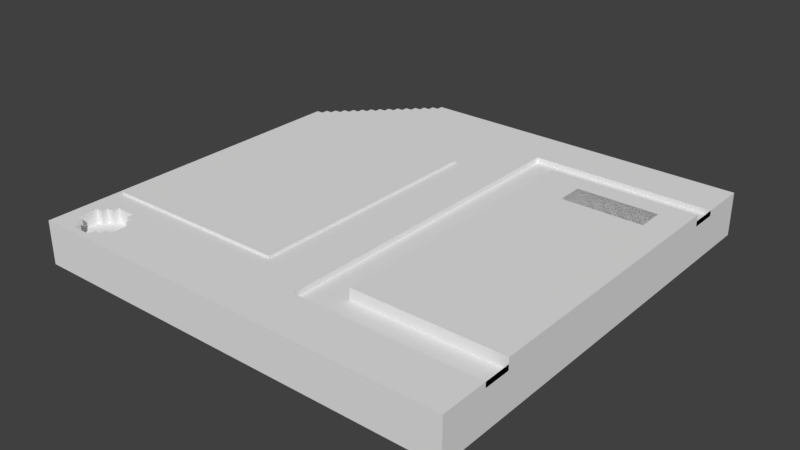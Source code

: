 # Source: disc.blend  (saved by Blender 2.78.0; exported with 4.5.12 LTS)
import bpy
from mathutils import Matrix  # noqa: F401  (used for matrix-valued properties, if any)

bpy.ops.wm.read_factory_settings(use_empty=True)
scene = bpy.context.scene
scene.name = 'Scene'

# ---- collections
col_collection_1 = bpy.data.collections.new('Collection 1'); scene.collection.children.link(col_collection_1)

# ---- materials (node trees are filled in below, after node groups)
mat_none = bpy.data.materials.new('None')
mat_none.alpha_threshold = 0.0
mat_none.use_transparent_shadow = False
mat_none.roughness = 0.5

# ---- material node trees

# ---- world
world_world = bpy.data.worlds.new('World'); scene.world = world_world
world_world.color = (0.05088, 0.05088, 0.05088)
world_world.use_sun_shadow = False
world_world.sun_shadow_jitter_overblur = 0.0
world_world.cycles.sampling_method = 'MANUAL'

# ---- meshes
me_plane = bpy.data.meshes.new('Plane')
me_plane.from_pydata([(1.339, 0.09962, -0.9634), (-0.4421, 0.09962, -0.7134), (-0.5671, 0.09962, -0.5884), (-0.3171, 0.09962, -0.8384), (-0.3796, 0.09962, -0.7759), (-0.6296, 0.09962, -0.5259), (1.339, 0.2996, -0.9634), (-0.5046, 0.09962, -0.6509), (-0.2546, 0.09962, -0.9009), (-0.2858, 0.09962, -0.8697), (-0.2858, 0.09962, -0.9009), (-0.2546, 0.09962, -0.9322), (-0.2233, 0.09962, -0.9322), (-0.5358, 0.09962, -0.6197), (-0.5358, 0.09962, -0.6509), (-0.5046, 0.09962, -0.6822), (-0.4733, 0.09962, -0.6822), (1.339, 0.09962, 1.037), (-0.6608, 0.09962, 1.037), (-0.5671, 0.09962, -0.6197), (-0.6608, 0.09962, -0.5259), (-0.6296, 0.09962, -0.5572), (-0.5983, 0.09962, -0.5572), (-0.4421, 0.2996, -0.7134), (-0.4421, 0.09962, -0.7447), (-0.4108, 0.09962, -0.7447), (-0.3171, 0.09962, -0.8697), (-0.4108, 0.09962, -0.7759), (-0.3796, 0.09962, -0.8072), (-0.3483, 0.09962, -0.8072), (-0.3483, 0.09962, -0.8384), (-0.4421, 0.2996, 0.8178), (-0.4108, 0.2996, 0.8178), (-0.4421, 0.2996, 0.7866), (-0.5983, 0.09962, -0.5884), (-0.4733, 0.09962, -0.7134), (-0.2233, 0.09962, -0.9634), (-0.5671, 0.2996, 0.8178), (-0.5358, 0.2996, 0.8178), (-0.5358, 0.2996, 0.7866), (-0.5671, 0.2996, -0.5884), (-0.3171, 0.2996, -0.8384), (1.339, 0.2996, -0.7447), (-0.6296, 0.3107, 0.6928), (0.2454, 0.2996, 0.6928), (-0.3796, 0.2996, -0.7759), (0.4954, 0.2996, -0.7447), (-0.6296, 0.3107, -0.4634), (-0.6296, 0.2996, -0.5259), (-0.4421, 0.2996, 1.005), (-0.4108, 0.2996, 0.9741), (-0.4421, 0.2996, 0.9741), (-0.5983, 0.2996, 0.9428), (-0.5358, 0.2996, 1.005), (-0.5358, 0.2996, 0.9741), (-0.5671, 0.2996, 0.9741), (-0.5983, 0.2996, 0.8491), (-0.3796, 0.2996, 0.9428), (-0.3796, 0.2996, 0.8491), (0.4954, 0.2996, 0.8178), (1.214, 0.2996, -0.5259), (0.2454, 0.3107, -0.4634), (-0.5046, 0.2996, -0.6509), (0.2454, 0.2996, -0.4634), (-0.2546, 0.2996, -0.9009), (-0.2858, 0.2996, -0.8697), (-0.2858, 0.2996, -0.9009), (-0.2233, 0.2996, -0.9322), (-0.2546, 0.2996, -0.9322), (0.4954, 0.2996, -0.4009), (-0.5358, 0.2996, -0.6197), (-0.5358, 0.2996, -0.6509), (-0.4733, 0.2996, -0.6822), (-0.5046, 0.2996, -0.6822), (-0.4108, 0.2359, 0.9741), (-0.4421, 0.2359, 0.9741), (-0.4421, 0.2359, 0.7866), (-0.4108, 0.2996, 0.9428), (-0.4108, 0.2359, 0.9428), (-0.5671, 0.2996, 0.9428), (-0.5671, 0.2359, 0.9428), (-0.5983, 0.2359, 0.9428), (-0.5671, 0.2359, 0.9741), (-0.5671, 0.2996, 0.8491), (-0.5983, 0.2359, 0.8491), (-0.5671, 0.2359, 0.8491), (1.339, 0.2748, 0.6928), (0.6517, 0.2748, 0.6928), (1.339, 0.2748, -0.7447), (0.8392, 0.2996, -0.5259), (0.4954, 0.2748, -0.7447), (-0.4108, 0.2359, 0.8491), (-0.4108, 0.2359, 0.8178), (-0.4421, 0.2359, 0.8178), (-0.5358, 0.2359, 0.8178), (-0.5671, 0.2359, 0.8178), (-0.5358, 0.2359, 0.9741), (0.6517, 0.2748, -0.6197), (-0.5358, 0.2359, 1.005), (-0.4421, 0.2359, 1.005), (-0.3796, 0.2359, 0.9428), (-0.3796, 0.2359, 0.8491), (-0.5358, 0.2359, 0.7866), (1.339, 0.2996, 1.037), (-0.4108, 0.2996, 0.8491), (-0.6608, 0.2996, 1.037), (-0.6296, 0.2996, 0.6928), (-0.5671, 0.2996, -0.6197), (-0.6608, 0.2996, -0.5259), (-0.6296, 0.2996, -0.4634), (-0.5983, 0.2996, -0.5572), (-0.6296, 0.2996, -0.5572), (-0.4108, 0.2996, -0.7447), (-0.4421, 0.2996, -0.7447), (0.4954, 0.2748, 0.8178), (0.8392, 0.2996, -0.4009), (1.339, 0.2748, -0.6197), (-0.3171, 0.2996, -0.8697), (-0.4108, 0.2996, -0.7759), (-0.3483, 0.2996, -0.8072), (-0.3796, 0.2996, -0.8072), (-0.2546, 0.2996, 0.6928), (-0.2858, 0.2996, 0.6928), (1.339, 0.2996, -0.6197), (1.339, 0.2748, 0.8178), (1.339, 0.2996, 0.6928), (-0.3483, 0.2996, -0.8384), (1.214, 0.3266, -0.4009), (0.8392, 0.3266, -0.4009), (1.214, 0.2996, -0.4009), (1.339, 0.3266, 0.2553), (1.339, 0.3266, -0.6197), (0.8392, 0.3266, -0.5259), (0.6517, 0.3266, -0.6197), (1.339, 0.2996, 0.8178), (0.2454, 0.3107, 0.6928), (-0.5983, 0.2996, -0.5884), (1.339, 0.3266, 0.6928), (0.6517, 0.3266, 0.6928), (1.214, 0.3266, -0.5259), (-0.4733, 0.2996, -0.7134), (-0.2233, 0.2996, -0.9634)], [(130, 127)], [(0, 6, 42, 123, 131, 130, 137, 125, 134, 103, 17), (59, 69, 63, 44), (63, 69, 46, 42, 6, 141, 67, 68, 64, 66, 65, 117, 41, 126, 119, 120, 45, 118, 112, 113, 23, 140, 72, 73, 62, 71, 70, 107, 40, 136, 110, 111, 48, 108, 105, 103, 134, 59, 44, 121, 57, 77, 50, 51, 49, 53, 54, 55, 79, 52, 56, 83, 37, 38, 39, 33, 31, 32, 122, 106, 109), (47, 43, 135, 61), (129, 60, 89, 115), (51, 50, 74, 75), (50, 77, 78, 74), (52, 79, 80, 81), (79, 55, 82, 80), (83, 56, 84, 85), (115, 128, 127, 129), (88, 90, 114, 124, 86, 87, 97, 116), (80, 82, 96, 98, 99, 75, 74, 78, 100, 101, 91, 92, 93, 76, 102, 94, 95, 85, 84, 81), (39, 38, 94, 102), (104, 32, 92, 91), (58, 104, 91, 101), (32, 31, 93, 92), (52, 81, 84, 56), (77, 57, 100, 78), (38, 37, 95, 94), (49, 99, 98, 53), (133, 97, 87, 138), (59, 134, 124, 114), (42, 46, 90, 88), (55, 54, 96, 82), (58, 101, 100, 57), (31, 33, 76, 93), (49, 51, 75, 99), (37, 83, 85, 95), (106, 43, 47, 109), (42, 88, 116, 123), (60, 139, 132, 89), (63, 61, 135, 44), (121, 44, 135, 43, 106, 122), (97, 133, 131, 123, 116), (86, 125, 137, 138, 87), (134, 125, 86, 124), (89, 132, 128, 115), (129, 127, 139, 60), (54, 53, 98, 96), (46, 69, 59, 114, 90), (15, 7, 62, 73), (16, 15, 73, 72), (10, 9, 65, 66), (3, 30, 126, 41), (34, 22, 110, 136), (24, 1, 23, 113), (14, 13, 70, 71), (5, 20, 108, 48), (25, 24, 113, 112), (2, 34, 136, 40), (26, 3, 41, 117), (9, 26, 117, 65), (20, 18, 105, 108), (28, 4, 45, 120), (29, 28, 120, 119), (11, 8, 64, 68), (12, 11, 68, 67), (36, 12, 67, 141), (17, 103, 105, 18), (8, 10, 66, 64), (27, 25, 112, 118), (1, 35, 140, 23), (19, 2, 40, 107), (13, 19, 107, 70), (30, 29, 119, 126), (4, 27, 118, 45), (35, 16, 72, 140), (7, 14, 71, 62), (21, 5, 48, 111), (22, 21, 111, 110), (36, 141, 6, 0), (63, 109, 47, 61), (58, 57, 121, 122, 32, 104), (33, 39, 102, 76), (127, 128, 132, 139), (133, 138, 137, 130, 131)])
me_plane.polygons.foreach_set('use_smooth', [True] * 77)
_k = set([(0, 6), (0, 17), (0, 36), (1, 23), (1, 24), (1, 35), (2, 19), (2, 34), (2, 40), (3, 26), (3, 30), (3, 41), (4, 27), (4, 28), (4, 45), (5, 20), (5, 21), (5, 48), (6, 42), (6, 141), (7, 14), (7, 15), (7, 62), (8, 10), (8, 11), (8, 64), (9, 10), (9, 26), (9, 65), (10, 66), (11, 12), (11, 68), (12, 36), (12, 67), (13, 14), (13, 19), (13, 70), (14, 71), (15, 16), (15, 73), (16, 35), (16, 72), (17, 18), (17, 103), (18, 20), (18, 105), (19, 107), (20, 108), (21, 22), (21, 111), (22, 34), (22, 110), (23, 113), (23, 140), (24, 25), (24, 113), (25, 27), (25, 112), (26, 117), (27, 118), (28, 29), (28, 120), (29, 30), (29, 119), (30, 126), (31, 32), (31, 33), (31, 93), (32, 92), (32, 104), (33, 39), (33, 76), (34, 136), (35, 140), (36, 141), (37, 38), (37, 83), (37, 95), (38, 39), (38, 94), (39, 102), (40, 107), (40, 136), (41, 117), (41, 126), (42, 46), (42, 88), (42, 123), (43, 47), (43, 106), (43, 135), (44, 63), (44, 121), (44, 135), (45, 118), (45, 120), (46, 69), (46, 90), (47, 61), (47, 109), (48, 108), (48, 111), (49, 51), (49, 53), (49, 99), (50, 51), (50, 74), (50, 77), (51, 75), (52, 56), (52, 79), (52, 81), (53, 54), (53, 98), (54, 55), (54, 96), (55, 79), (55, 82), (56, 83), (56, 84), (57, 58), (57, 77), (57, 100), (58, 101), (58, 104), (59, 69), (59, 114), (59, 134), (60, 89), (60, 129), (60, 139), (61, 63), (61, 135), (62, 71), (62, 73), (63, 109), (64, 66), (64, 68), (65, 66), (65, 117), (67, 68), (67, 141), (70, 71), (70, 107), (72, 73), (72, 140), (74, 75), (74, 78), (75, 99), (76, 93), (76, 102), (77, 78), (78, 100), (79, 80), (80, 81), (80, 82), (81, 84), (82, 96), (83, 85), (84, 85), (85, 95), (86, 87), (86, 124), (86, 125), (87, 97), (87, 138), (88, 90), (88, 116), (89, 115), (89, 132), (90, 114), (91, 92), (91, 101), (91, 104), (92, 93), (94, 95), (94, 102), (96, 98), (97, 116), (97, 133), (98, 99), (100, 101), (103, 105), (103, 134), (105, 108), (106, 109), (106, 122), (110, 111), (110, 136), (112, 113), (112, 118), (114, 124), (115, 128), (115, 129), (116, 123), (119, 120), (119, 126), (121, 122), (123, 131), (124, 134), (125, 134), (125, 137), (127, 128), (127, 129), (127, 139), (128, 132), (130, 131), (130, 137), (131, 133), (132, 139), (133, 138), (137, 138)])
me_plane.attributes.new('sharp_edge', 'BOOLEAN', 'EDGE').data.foreach_set('value', [ (min(e.vertices), max(e.vertices)) in _k for e in me_plane.edges])
_uv = me_plane.uv_layers.new(name='UVMap')
_uv.uv.foreach_set('vector', [0.5543, 0.5966, 0.541, 0.5966, 0.541, 0.5831, 0.694, 0.6535, 0.6867, 0.6535, 0.6867, 0.4347, 0.6867, 0.3254, 0.541, 0.4942, 0.541, 0.4865, 0.541, 0.4729, 0.5543, 0.4729, 0.3796, 0.4285, 0.4607, 0.4285, 0.4274, 0.444, 0.3921, 0.444, 0.4274, 0.444, 0.4607, 0.4285, 0.4836, 0.4285, 0.4836, 0.3763, 0.4981, 0.3763, 0.4981, 0.4729, 0.496, 0.4729, 0.496, 0.4749, 0.494, 0.4749, 0.494, 0.4768, 0.4919, 0.4768, 0.4919, 0.4787, 0.4898, 0.4787, 0.4898, 0.4807, 0.4877, 0.4807, 0.4877, 0.4826, 0.4857, 0.4826, 0.4857, 0.4845, 0.4836, 0.4845, 0.4836, 0.4865, 0.4815, 0.4865, 0.4815, 0.4884, 0.4794, 0.4884, 0.4794, 0.4903, 0.4773, 0.4903, 0.4773, 0.4923, 0.4753, 0.4923, 0.4753, 0.4942, 0.4732, 0.4942, 0.4732, 0.4961, 0.4711, 0.4961, 0.4711, 0.4981, 0.469, 0.4981, 0.469, 0.5, 0.3651, 0.5, 0.3651, 0.3763, 0.3796, 0.3763, 0.3734, 0.4266, 0.3879, 0.444, 0.3879, 0.4749, 0.3713, 0.4826, 0.3713, 0.4845, 0.3692, 0.4845, 0.3692, 0.4865, 0.3672, 0.4865, 0.3672, 0.4923, 0.3692, 0.4923, 0.3692, 0.4942, 0.3713, 0.4942, 0.3713, 0.4961, 0.3776, 0.4961, 0.3776, 0.4942, 0.3796, 0.4942, 0.3796, 0.4923, 0.3817, 0.4923, 0.3817, 0.4865, 0.3796, 0.4865, 0.3838, 0.4845, 0.3879, 0.4768, 0.3879, 0.4981, 0.4649, 0.4981, 0.9968, 0.0681, 0.9968, 0.0887, 0.98, 0.0887, 0.98, 0.0681, 0.5543, 0.5425, 0.5626, 0.5425, 0.5626, 0.5657, 0.5543, 0.5657, 0.5641, 0.5796, 0.5662, 0.5796, 0.5662, 0.5836, 0.5641, 0.5836, 0.5846, 0.5719, 0.5867, 0.5719, 0.5867, 0.5758, 0.5846, 0.5758, 0.5731, 0.5792, 0.5751, 0.5792, 0.5751, 0.5832, 0.5731, 0.5832, 0.5606, 0.5781, 0.5627, 0.5781, 0.5627, 0.582, 0.5606, 0.582, 0.5847, 0.5785, 0.5868, 0.5785, 0.5868, 0.5824, 0.5847, 0.5824, 0.7814, 0.5207, 0.7886, 0.5207, 0.7886, 0.6144, 0.7814, 0.6144, 0.4981, 0.3763, 0.5543, 0.3763, 0.5543, 0.4729, 0.4981, 0.4729, 0.4981, 0.4652, 0.5439, 0.4652, 0.5439, 0.384, 0.4981, 0.384, 0.7815, 0.6641, 0.7731, 0.6641, 0.7731, 0.6563, 0.7647, 0.6563, 0.7647, 0.6328, 0.7731, 0.6328, 0.7731, 0.625, 0.7815, 0.625, 0.7815, 0.6172, 0.8067, 0.6172, 0.8067, 0.625, 0.8151, 0.625, 0.8151, 0.6328, 0.8235, 0.6328, 0.8235, 0.6563, 0.8151, 0.6563, 0.8151, 0.6641, 0.8067, 0.6641, 0.8067, 0.6719, 0.7815, 0.6719, 0.5846, 0.5522, 0.5867, 0.5522, 0.5867, 0.5561, 0.5846, 0.5561, 0.5863, 0.5407, 0.5884, 0.5407, 0.5884, 0.5446, 0.5863, 0.5446, 0.5846, 0.5561, 0.5867, 0.5561, 0.5867, 0.5601, 0.5846, 0.5601, 0.5846, 0.564, 0.5867, 0.564, 0.5867, 0.568, 0.5846, 0.568, 0.5805, 0.5785, 0.5847, 0.5785, 0.5847, 0.5843, 0.5805, 0.5843, 0.5543, 0.5781, 0.5563, 0.5781, 0.5563, 0.582, 0.5543, 0.582, 0.5662, 0.5796, 0.5682, 0.5796, 0.5682, 0.5836, 0.5662, 0.5836, 0.5731, 0.5831, 0.5688, 0.5831, 0.5688, 0.5773, 0.5731, 0.5773, 0.9326, 0.1379, 0.9466, 0.1379, 0.9466, 0.466, 0.9326, 0.466, 0.579, 0.5309, 0.579, 0.5812, 0.5773, 0.5812, 0.5773, 0.529, 0.858, 0.6172, 0.858, 0.8281, 0.8514, 0.8281, 0.8514, 0.6172, 0.5864, 0.529, 0.5885, 0.529, 0.5885, 0.5329, 0.5864, 0.5329, 0.5688, 0.5715, 0.5731, 0.5715, 0.5731, 0.5773, 0.5688, 0.5773, 0.5846, 0.5601, 0.5867, 0.5601, 0.5867, 0.564, 0.5846, 0.564, 0.5846, 0.568, 0.5867, 0.568, 0.5867, 0.5719, 0.5846, 0.5719, 0.5863, 0.5446, 0.5884, 0.5446, 0.5884, 0.5485, 0.5863, 0.5485, 0.9641, 0.1167, 0.9639, 0.1167, 0.9639, 0.096, 0.9641, 0.096, 0.8875, 0.6797, 0.8941, 0.6797, 0.8941, 0.7109, 0.8875, 0.7109, 0.7886, 0.5207, 0.7959, 0.5207, 0.7959, 0.6144, 0.7886, 0.6144, 0.9947, 0.0887, 0.9949, 0.0887, 0.9949, 0.1094, 0.9947, 0.1083, 0.9873, 0.1211, 0.9873, 0.1122, 0.9876, 0.1122, 0.9876, 0.1278, 0.9873, 0.1278, 0.9873, 0.1217, 0.8205, 0.6379, 0.8066, 0.6379, 0.8066, 0.466, 0.8139, 0.466, 0.8205, 0.466, 0.8205, 0.466, 0.8272, 0.466, 0.8344, 0.466, 0.8344, 0.6379, 0.8205, 0.6379, 0.8875, 0.6797, 0.8875, 0.6484, 0.8941, 0.6484, 0.8941, 0.6797, 0.831, 0.6691, 0.8237, 0.6691, 0.8237, 0.6379, 0.831, 0.6379, 0.8778, 0.4972, 0.8705, 0.4972, 0.8705, 0.466, 0.8778, 0.466, 0.5884, 0.5407, 0.5863, 0.5407, 0.5863, 0.5367, 0.5884, 0.5367, 0.6051, 0.4478, 0.6051, 0.4691, 0.6051, 0.5445, 0.6034, 0.5445, 0.6034, 0.4478, 0.5167, 0.5819, 0.5146, 0.5819, 0.5146, 0.5696, 0.5167, 0.5696, 0.5826, 0.5785, 0.5805, 0.5785, 0.5805, 0.5661, 0.5826, 0.5661, 0.5034, 0.5819, 0.5013, 0.5819, 0.5013, 0.5696, 0.5034, 0.5696, 0.5662, 0.5673, 0.5682, 0.5673, 0.5682, 0.5796, 0.5662, 0.5796, 0.5209, 0.5819, 0.5188, 0.5819, 0.5188, 0.5696, 0.5209, 0.5696, 0.5846, 0.5414, 0.5826, 0.5414, 0.5826, 0.529, 0.5846, 0.529, 0.5826, 0.5414, 0.5805, 0.5414, 0.5805, 0.529, 0.5826, 0.529, 0.5096, 0.5819, 0.5076, 0.5819, 0.5076, 0.5696, 0.5096, 0.5696, 0.5826, 0.5661, 0.5805, 0.5661, 0.5805, 0.5537, 0.5826, 0.5537, 0.5846, 0.5537, 0.5826, 0.5537, 0.5826, 0.5414, 0.5846, 0.5414, 0.5188, 0.5819, 0.5167, 0.5819, 0.5167, 0.5696, 0.5188, 0.5696, 0.5076, 0.5819, 0.5055, 0.5819, 0.5055, 0.5696, 0.5076, 0.5696, 0.5125, 0.4729, 0.5125, 0.5696, 0.4992, 0.5696, 0.4992, 0.4729, 0.5682, 0.5673, 0.5662, 0.5673, 0.5662, 0.5549, 0.5682, 0.5549, 0.5662, 0.5796, 0.5641, 0.5796, 0.5641, 0.5673, 0.5662, 0.5673, 0.5013, 0.5819, 0.4992, 0.5819, 0.4992, 0.5696, 0.5013, 0.5696, 0.5626, 0.5781, 0.5605, 0.5781, 0.5605, 0.5657, 0.5626, 0.5657, 0.5846, 0.5785, 0.5826, 0.5785, 0.5826, 0.5661, 0.5846, 0.5661, 0.5259, 0.4729, 0.5392, 0.4729, 0.5392, 0.5966, 0.5259, 0.5966, 0.5055, 0.5819, 0.5034, 0.5819, 0.5034, 0.5696, 0.5055, 0.5696, 0.5146, 0.5819, 0.5125, 0.5819, 0.5125, 0.5696, 0.5146, 0.5696, 0.5229, 0.5819, 0.5209, 0.5819, 0.5209, 0.5696, 0.5229, 0.5696, 0.5846, 0.5661, 0.5826, 0.5661, 0.5826, 0.5537, 0.5846, 0.5537, 0.525, 0.5819, 0.5229, 0.5819, 0.5229, 0.5696, 0.525, 0.5696, 0.5563, 0.5781, 0.5543, 0.5781, 0.5543, 0.5657, 0.5563, 0.5657, 0.5682, 0.5549, 0.5662, 0.5549, 0.5662, 0.5425, 0.5682, 0.5425, 0.5584, 0.5781, 0.5563, 0.5781, 0.5563, 0.5657, 0.5584, 0.5657, 0.5826, 0.5537, 0.5805, 0.5537, 0.5805, 0.5414, 0.5826, 0.5414, 0.5605, 0.5781, 0.5584, 0.5781, 0.5584, 0.5657, 0.5605, 0.5657, 0.5117, 0.5819, 0.5096, 0.5819, 0.5096, 0.5696, 0.5117, 0.5696, 0.5259, 0.5696, 0.5125, 0.5696, 0.5125, 0.4729, 0.5259, 0.4729, 0.9873, 0.1122, 0.8677, 0.8359, 0.8647, 0.8359, 0.9871, 0.1122, 0.3776, 0.4826, 0.3692, 0.4826, 0.3879, 0.4749, 0.3879, 0.4768, 0.3796, 0.4845, 0.3776, 0.4845, 0.5606, 0.5781, 0.5606, 0.5839, 0.5563, 0.5839, 0.5563, 0.5781, 0.815, 0.4113, 0.7982, 0.4113, 0.7982, 0.4426, 0.899, 0.4426, 0.7478, 0.466, 0.7478, 0.1379, 0.9326, 0.1379, 0.9326, 0.2785, 0.9326, 0.466])
me_plane.materials.append(mat_none)
me_plane.use_remesh_preserve_volume = False
me_plane.use_remesh_preserve_attributes = False
me_plane.use_mirror_vertex_groups = False
me_plane.update()
me_plane.normals_split_custom_set([tuple(v) for v in zip(*[iter([1.0, -2.738e-07, 0.0, 1.0, -2.738e-07, 0.0, 1.0, -2.738e-07, 0.0, 1.0, -2.738e-07, 0.0, 1.0, -2.738e-07, 0.0, 1.0, -2.738e-07, 0.0, 1.0, -2.738e-07, 0.0, 1.0, -2.738e-07, 0.0, 1.0, -2.738e-07, 0.0, 1.0, -2.738e-07, 0.0, 1.0, -2.738e-07, 0.0, 0.0, 1.0, -1.294e-08, 0.0, 1.0, -7.721e-09, 0.0, 1.0, -1.255e-08, 0.0, 1.0, -1.04e-08, 0.0, 1.0, -1.255e-08, 0.0, 1.0, -7.721e-09, 0.0, 1.0, -1.83e-08, 0.0, 1.0, -1.83e-08, 0.0, 1.0, -1.83e-08, 0.0, 1.0, -1.83e-08, 0.0, 1.0, -1.83e-08, 0.0, 1.0, -1.83e-08, 0.0, 1.0, -1.83e-08, 0.0, 1.0, -1.83e-08, 0.0, 1.0, -1.83e-08, 0.0, 1.0, -1.83e-08, 0.0, 1.0, -1.83e-08, 0.0, 1.0, -1.83e-08, 0.0, 1.0, -1.83e-08, 0.0, 1.0, -1.83e-08, 0.0, 1.0, -1.83e-08, 0.0, 1.0, -1.83e-08, 0.0, 1.0, -1.83e-08, 0.0, 1.0, -1.83e-08, 0.0, 1.0, -1.83e-08, 0.0, 1.0, -1.83e-08, 0.0, 1.0, -1.83e-08, 0.0, 1.0, -1.83e-08, 0.0, 1.0, -1.83e-08, 0.0, 1.0, -1.83e-08, 0.0, 1.0, -1.83e-08, 0.0, 1.0, -1.83e-08, 0.0, 1.0, -1.83e-08, 0.0, 1.0, -1.83e-08, 0.0, 1.0, -1.83e-08, 0.0, 1.0, -1.83e-08, 0.0, 1.0, -1.83e-08, 0.0, 1.0, -1.83e-08, 0.0, 1.0, -1.83e-08, 0.0, 1.0, -1.83e-08, 0.0, 1.0, -1.83e-08, 0.0, 1.0, -1.294e-08, 0.0, 1.0, -1.04e-08, 0.0, 1.0, -1.185e-08, 0.0, 1.0, -1.49e-08, 0.0, 1.0, -1.83e-08, 0.0, 1.0, -1.83e-08, 0.0, 1.0, -1.83e-08, 0.0, 1.0, -1.83e-08, 0.0, 1.0, -1.83e-08, 0.0, 1.0, -1.83e-08, 0.0, 1.0, -1.83e-08, 0.0, 1.0, -1.83e-08, 0.0, 1.0, -1.83e-08, 0.0, 1.0, -1.83e-08, 0.0, 1.0, -1.83e-08, 0.0, 1.0, -1.83e-08, 0.0, 1.0, -1.83e-08, 0.0, 1.0, -1.83e-08, 0.0, 1.0, -1.83e-08, 0.0, 1.0, -1.83e-08, 0.0, 1.0, -9.148e-09, 0.0, 1.0, -4.574e-09, 0.0, 1.0, -1.83e-08, 0.0, 1.0, -1.83e-08, 0.0, 1.0, 0.0, 0.0, 1.0, 0.0, 0.0, 1.0, 0.0, 0.0, 1.0, 0.0, 0.0, 1.0, 0.0, 0.0, 1.0, 0.0, 0.0, 1.0, 0.0, 0.0, 1.0, 0.0, 0.0, 0.0, -1.0, 0.0, 0.0, -1.0, 0.0, 0.0, -1.0, 0.0, 0.0, -1.0, -1.0, 0.0, 0.0, -1.0, 0.0, 0.0, -1.0, 0.0, 0.0, -1.0, 0.0, 0.0, 0.0, 0.0, -1.0, 0.0, 0.0, -1.0, 0.0, 0.0, -1.0, 0.0, 0.0, -1.0, 1.0, 0.0, 0.0, 1.0, 0.0, 0.0, 1.0, 0.0, 0.0, 1.0, 0.0, 0.0, 0.0, 0.0, 1.0, 0.0, 0.0, 1.0, 0.0, 0.0, 1.0, 0.0, 0.0, 1.0, 0.0, 0.0, -1.0, 0.0, 0.0, -1.0, 0.0, 0.0, -1.0, 0.0, 0.0, -1.0, 0.0, 1.0, 0.0, 0.0, 1.0, 0.0, 0.0, 1.0, 0.0, 0.0, 1.0, 0.0, 0.0, 1.0, 0.0, 0.0, 1.0, 0.0, 0.0, 1.0, 0.0, 0.0, 1.0, 0.0, 0.0, 1.0, 5.155e-08, 0.0, 1.0, 5.155e-08, 0.0, 1.0, 5.155e-08, 0.0, 1.0, 5.155e-08, 0.0, 1.0, 5.155e-08, 0.0, 1.0, 5.155e-08, 0.0, 1.0, 5.155e-08, 0.0, 1.0, 5.155e-08, 0.0, 1.0, 5.155e-08, 0.0, 1.0, 5.155e-08, 0.0, 1.0, 5.155e-08, 0.0, 1.0, 5.155e-08, 0.0, 1.0, 5.155e-08, 0.0, 1.0, 5.155e-08, 0.0, 1.0, 5.155e-08, 0.0, 1.0, 5.155e-08, 0.0, 1.0, 5.155e-08, 0.0, 1.0, 5.155e-08, 0.0, 1.0, 5.155e-08, 0.0, 1.0, 5.155e-08, 1.0, 0.0, 0.0, 1.0, 0.0, 0.0, 1.0, 0.0, 0.0, 1.0, 0.0, 0.0, -1.0, 0.0, 0.0, -1.0, 0.0, 0.0, -1.0, 0.0, 0.0, -1.0, 0.0, 0.0, 0.0, 0.0, 1.0, 0.0, 0.0, 1.0, 0.0, 0.0, 1.0, 0.0, 0.0, 1.0, 0.0, 0.0, 1.0, 0.0, 0.0, 1.0, 0.0, 0.0, 1.0, 0.0, 0.0, 1.0, 1.0, 0.0, 0.0, 1.0, 0.0, 0.0, 1.0, 0.0, 0.0, 1.0, 0.0, 0.0, 0.0, 0.0, -1.0, 0.0, 0.0, -1.0, 0.0, 0.0, -1.0, 0.0, 0.0, -1.0, 0.0, 0.0, 1.0, 0.0, 0.0, 1.0, 0.0, 0.0, 1.0, 0.0, 0.0, 1.0, 0.0, 0.0, -1.0, 0.0, 0.0, -1.0, 0.0, 0.0, -1.0, 0.0, 0.0, -1.0, -1.0, 0.0, 0.0, -1.0, 0.0, 0.0, -1.0, 0.0, 0.0, -1.0, 0.0, 0.0, 0.0, 0.0, -1.0, 0.0, 0.0, -1.0, 0.0, 0.0, -1.0, 0.0, 0.0, -1.0, 0.0, 0.0, 1.0, 0.0, 0.0, 1.0, 0.0, 0.0, 1.0, 0.0, 0.0, 1.0, 0.0, 0.0, -1.0, 0.0, 0.0, -1.0, 0.0, 0.0, -1.0, 0.0, 0.0, -1.0, -1.0, 0.0, 0.0, -1.0, 0.0, 0.0, -1.0, 0.0, 0.0, -1.0, 0.0, 0.0, -1.0, 0.0, 0.0, -1.0, 0.0, 0.0, -1.0, 0.0, 0.0, -1.0, 0.0, 0.0, -1.0, 0.0, 0.0, -1.0, 0.0, 0.0, -1.0, 0.0, 0.0, -1.0, 0.0, 0.0, 1.0, 0.0, 0.0, 1.0, 0.0, 0.0, 1.0, 0.0, 0.0, 1.0, 0.0, 0.0, -1.0, 0.0, 0.0, -1.0, 0.0, 0.0, -1.0, 0.0, 0.0, -1.0, 0.0, 0.0, -1.0, 0.0, 0.0, -1.0, 0.0, 0.0, -1.0, 0.0, 0.0, -1.0, 0.0, 0.0, 0.0, 0.0, 1.0, 0.0, 0.0, 1.0, 0.0, 0.0, 1.0, 0.0, 0.0, 1.0, 1.0, 0.0, 0.0, 1.0, 0.0, 0.0, 1.0, 0.0, 0.0, 1.0, 0.0, 0.0, 0.0, 0.0, 1.0, 0.0, 0.0, 1.0, 0.0, 0.0, 1.0, 0.0, 0.0, 1.0, 0.0, 0.0, 1.0, 0.0, 0.0, 1.0, 0.0, 0.0, -1.0, 0.0, 0.0, -1.0, 0.0, 0.0, -1.0, 0.0, 0.0, -1.0, 0.0, 0.0, -1.0, 0.0, 0.0, 1.0, 0.0, 0.0, 1.0, 0.0, 0.0, 1.0, 0.0, 0.0, 1.0, 0.0, 0.0, 1.0, -1.0, 0.0, 0.0, -1.0, 0.0, 0.0, -1.0, 0.0, 0.0, -1.0, 0.0, 0.0, 1.0, 0.0, 0.0, 1.0, 0.0, 0.0, 1.0, 0.0, 0.0, 1.0, 0.0, 0.0, -1.0, 0.0, 0.0, -1.0, 0.0, 0.0, -1.0, 0.0, 0.0, -1.0, 0.0, 0.0, 1.0, 0.0, 0.0, 1.0, 0.0, 0.0, 1.0, 0.0, 0.0, 1.0, 0.0, 0.0, 1.0, 0.0, 0.0, 1.0, 0.0, 0.0, 1.0, 0.0, 0.0, 1.0, 0.0, 0.0, 1.0, 0.0, 0.0, -1.0, 0.0, 0.0, -1.0, 0.0, 0.0, -1.0, 0.0, 0.0, -1.0, 0.0, 0.0, 0.0, 0.0, -1.0, 0.0, 0.0, -1.0, 0.0, 0.0, -1.0, 0.0, 0.0, -1.0, -1.0, 0.0, 0.0, -1.0, 0.0, 0.0, -1.0, 0.0, 0.0, -1.0, 0.0, 0.0, 0.0, 0.0, -1.0, 0.0, 0.0, -1.0, 0.0, 0.0, -1.0, 0.0, 0.0, -1.0, -1.0, 0.0, 0.0, -1.0, 0.0, 0.0, -1.0, 0.0, 0.0, -1.0, 0.0, 0.0, -1.0, 0.0, 0.0, -1.0, 0.0, 0.0, -1.0, 0.0, 0.0, -1.0, 0.0, 0.0, -1.0, 0.0, 0.0, -1.0, 0.0, 0.0, -1.0, 0.0, 0.0, -1.0, 0.0, 0.0, 0.0, 0.0, -1.0, 0.0, 0.0, -1.0, 0.0, 0.0, -1.0, 0.0, 0.0, -1.0, 0.0, 0.0, -1.0, 0.0, 0.0, -1.0, 0.0, 0.0, -1.0, 0.0, 0.0, -1.0, 0.0, 0.0, -1.0, 0.0, 0.0, -1.0, 0.0, 0.0, -1.0, 0.0, 0.0, -1.0, -1.0, 0.0, 0.0, -1.0, 0.0, 0.0, -1.0, 0.0, 0.0, -1.0, 0.0, 0.0, 0.0, 0.0, -1.0, 0.0, 0.0, -1.0, 0.0, 0.0, -1.0, 0.0, 0.0, -1.0, -1.0, 0.0, 0.0, -1.0, 0.0, 0.0, -1.0, 0.0, 0.0, -1.0, 0.0, 0.0, -1.0, 0.0, 0.0, -1.0, 0.0, 0.0, -1.0, 0.0, 0.0, -1.0, 0.0, 0.0, 0.0, 0.0, -1.0, 0.0, 0.0, -1.0, 0.0, 0.0, -1.0, 0.0, 0.0, -1.0, -1.0, 0.0, 0.0, -1.0, 0.0, 0.0, -1.0, 0.0, 0.0, -1.0, 0.0, 0.0, 0.0, 0.0, -1.0, 0.0, 0.0, -1.0, 0.0, 0.0, -1.0, 0.0, 0.0, -1.0, -1.0, 0.0, 0.0, -1.0, 0.0, 0.0, -1.0, 0.0, 0.0, -1.0, 0.0, 0.0, 0.0, 0.0, 1.0, 0.0, 0.0, 1.0, 0.0, 0.0, 1.0, 0.0, 0.0, 1.0, 0.0, 0.0, -1.0, 0.0, 0.0, -1.0, 0.0, 0.0, -1.0, 0.0, 0.0, -1.0, -1.0, 0.0, 0.0, -1.0, 0.0, 0.0, -1.0, 0.0, 0.0, -1.0, 0.0, 0.0, 0.0, 0.0, -1.0, 0.0, 0.0, -1.0, 0.0, 0.0, -1.0, 0.0, 0.0, -1.0, -1.0, 0.0, 0.0, -1.0, 0.0, 0.0, -1.0, 0.0, 0.0, -1.0, 0.0, 0.0, 0.0, 0.0, -1.0, 0.0, 0.0, -1.0, 0.0, 0.0, -1.0, 0.0, 0.0, -1.0, -1.0, 0.0, 0.0, -1.0, 0.0, 0.0, -1.0, 0.0, 0.0, -1.0, 0.0, 0.0, 0.0, 0.0, -1.0, 0.0, 0.0, -1.0, 0.0, 0.0, -1.0, 0.0, 0.0, -1.0, -1.0, 0.0, 0.0, -1.0, 0.0, 0.0, -1.0, 0.0, 0.0, -1.0, 0.0, 0.0, 0.0, 0.0, -1.0, 0.0, 0.0, -1.0, 0.0, 0.0, -1.0, 0.0, 0.0, -1.0, -1.0, 0.0, 0.0, -1.0, 0.0, 0.0, -1.0, 0.0, 0.0, -1.0, 0.0, 0.0, 0.0, 0.0, -1.0, 0.0, 0.0, -1.0, 0.0, 0.0, -1.0, 0.0, 0.0, -1.0, 0.0, 0.0, -1.0, 0.0, 0.0, -1.0, 0.0, 0.0, -1.0, 0.0, 0.0, -1.0, 0.0, 0.0, -1.0, 0.0, 0.0, -1.0, 0.0, 0.0, -1.0, 0.0, 0.0, -1.0, 0.0, 1.0, 0.0, 0.0, 1.0, -1.49e-08, 0.0, 1.0, -1.185e-08, 0.0, 1.0, -4.574e-09, 0.0, 1.0, -9.148e-09, 0.0, 1.0, 0.0, 0.0, 0.0, 1.0, 0.0, 0.0, 1.0, 0.0, 0.0, 1.0, 0.0, 0.0, 1.0, 0.0, -1.0, 0.0, 0.0, -1.0, 0.0, 0.0, -1.0, 0.0, 0.0, -1.0, 0.0, 0.0, 1.0, 0.0, 0.0, 1.0, 0.0, 0.0, 1.0, 0.0, 0.0, 1.0, 0.0, 0.0, 1.0, 0.0])] * 3)])

# ---- objects
ob_plane = bpy.data.objects.new('Plane', me_plane)

# ---- transforms, parenting, visibility, modifiers, constraints
ob_plane.location = (0.0, 0.0, 0.0)
ob_plane.rotation_euler = (1.571, -0.0, 0.0)
ob_plane.lineart.crease_threshold = 0.0

# ---- collection membership
col_collection_1.objects.link(ob_plane)

# ---- scene / render settings (as saved in the file)
scene.frame_start = 1; scene.frame_end = 250; scene.frame_set(1)
scene.render.engine = 'BLENDER_EEVEE_NEXT'
scene.render.resolution_percentage = 50
scene.render.dither_intensity = 0.0
scene.cycles.use_denoising = False
scene.cycles.samples = 128
scene.cycles.sampling_pattern = 'TABULATED_SOBOL'
scene.cycles.light_sampling_threshold = 0.0
scene.cycles.use_adaptive_sampling = False
scene.cycles.use_light_tree = False
scene.cycles.blur_glossy = 0.0
scene.cycles.sample_clamp_indirect = 0.0
scene.view_settings.view_transform = 'Standard'
bpy.context.view_layer.update()

# ---- added for rendering (the .blend has no active camera and no usable light): camera, sun
cam_auto = bpy.data.cameras.new('AutoCamera')
cam_auto.lens = 50.0
cam_auto.sensor_width = 36.0
cam_auto.clip_end = 1000.0
ob_auto_camera = bpy.data.objects.new('AutoCamera', cam_auto)
scene.collection.objects.link(ob_auto_camera)
ob_auto_camera.location = (2.96454, -3.18697, 2.31339)
ob_auto_camera.rotation_euler = (1.09748, -7.21219e-08, 0.694738)
scene.camera = ob_auto_camera
light_auto_sun = bpy.data.lights.new('AutoSun', 'SUN')
light_auto_sun.energy = 3.0
light_auto_sun.angle = 0.0523599
ob_auto_sun = bpy.data.objects.new('AutoSun', light_auto_sun)
scene.collection.objects.link(ob_auto_sun)
ob_auto_sun.rotation_euler = (0.872665, 0.174533, 0.523599)
bpy.context.view_layer.update()
